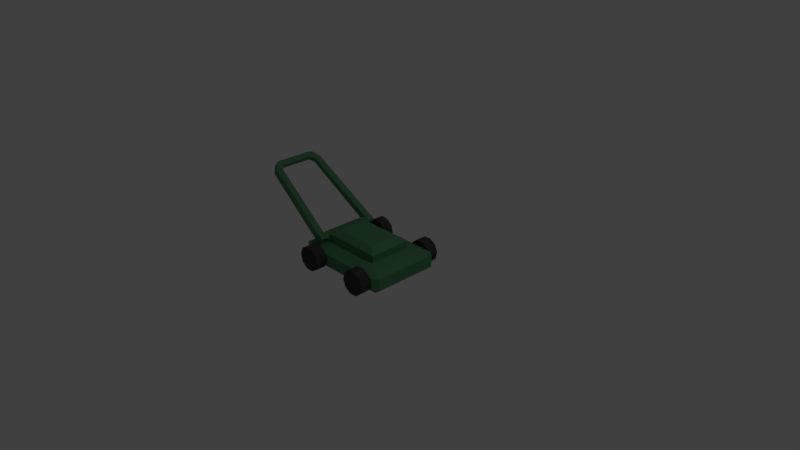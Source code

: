 # Source: LawnMower.blend  (saved by Blender 2.79.0; exported with 4.5.12 LTS)
import bpy
from mathutils import Matrix  # noqa: F401  (used for matrix-valued properties, if any)

bpy.ops.wm.read_factory_settings(use_empty=True)
scene = bpy.context.scene
scene.name = 'Scene'

# ---- collections
col_collection_1 = bpy.data.collections.new('Collection 1'); scene.collection.children.link(col_collection_1)

# ---- materials (node trees are filled in below, after node groups)
mat_mower = bpy.data.materials.new('Mower')
mat_mower.alpha_threshold = 0.0
mat_mower.use_transparent_shadow = False
mat_mower.diffuse_color = (0.08622, 0.2598, 0.1228, 1.0)
mat_mower.roughness = 0.5
mat_wheels = bpy.data.materials.new('Wheels')
mat_wheels.alpha_threshold = 0.0
mat_wheels.use_transparent_shadow = False
mat_wheels.diffuse_color = (0.05497, 0.05497, 0.05497, 1.0)
mat_wheels.roughness = 0.5

# ---- material node trees

# ---- world
world_world = bpy.data.worlds.new('World'); scene.world = world_world
world_world.color = (0.05088, 0.05088, 0.05088)
world_world.use_sun_shadow = False
world_world.sun_shadow_jitter_overblur = 0.0
world_world.cycles.sampling_method = 'MANUAL'

# ---- cameras
cam_camera = bpy.data.cameras.new('Camera')
cam_camera.clip_end = 100.0
cam_camera.lens = 35.0
cam_camera.sensor_width = 32.0
cam_camera.sensor_height = 18.0
cam_camera.ortho_scale = 7.314
cam_camera.dof.focus_distance = 0.0
cam_camera.dof.aperture_fstop = 128.0

# ---- lights
light_lamp = bpy.data.lights.new('Lamp', 'POINT')
light_lamp.transmission_factor = 0.0
light_lamp.cutoff_distance = 30.0
light_lamp.energy = 100.0
light_lamp.shadow_buffer_clip_start = 1.001
light_lamp.shadow_soft_size = 0.1
light_lamp.shadow_maximum_resolution = 0.006
light_lamp.use_absolute_resolution = True

# ---- meshes
me_cube = bpy.data.meshes.new('Cube')
me_cube.from_pydata([(-0.6771, -0.4444, 0.0), (-0.6771, -0.5017, 0.0573), (-0.7554, -0.4444, 0.0573), (-0.6771, -0.5017, 0.2225), (-0.5907, -0.2937, 0.2798), (-0.7554, -0.4444, 0.2225), (-0.6771, 0.4444, 0.0), (-0.7554, 0.4444, 0.0573), (-0.6771, 0.5017, 0.0573), (-0.5907, 0.2937, 0.2798), (-0.6771, 0.5017, 0.2225), (-0.7554, 0.4444, 0.2225), (0.5373, -0.4444, 0.0), (0.6156, -0.4444, 0.0573), (0.5373, -0.5017, 0.0573), (0.3314, -0.2937, 0.2798), (0.5373, -0.5017, 0.2225), (0.6156, -0.4444, 0.2225), (0.5373, 0.4444, 0.0), (0.5373, 0.5017, 0.0573), (0.6156, 0.4444, 0.0573), (0.3314, 0.2937, 0.2798), (0.6156, 0.4444, 0.2225), (0.5373, 0.5017, 0.2225), (-0.5907, -0.2937, 0.3747), (-0.4105, -0.2055, 0.4324), (-0.4105, 0.2055, 0.4324), (-0.5907, 0.2937, 0.3747), (0.2109, 0.2055, 0.4324), (0.3314, 0.2937, 0.3747), (0.2109, -0.2055, 0.4324), (0.3314, -0.2937, 0.3747), (-0.5373, 0.4444, 0.0), (-0.5373, 0.5017, 0.0573), (-0.4846, 0.2937, 0.2798), (-0.5373, 0.5017, 0.2225), (-0.5373, -0.4444, 0.0), (-0.5373, -0.5017, 0.0573), (-0.4846, -0.2937, 0.2798), (-0.5373, -0.5017, 0.2225), (-0.339, 0.2055, 0.4324), (-0.4846, 0.2937, 0.3747), (-0.339, -0.2055, 0.4324), (-0.4846, -0.2937, 0.3747), (-0.4703, -0.4412, 0.3502), (-0.5224, -0.4412, 0.2577), (-0.605, -0.4412, 0.3043), (-0.5529, -0.4412, 0.3968), (-0.4769, -0.3504, 0.3396), (-0.5322, -0.3504, 0.2655), (-0.5431, -0.3504, 0.389), (-0.5984, -0.3504, 0.3149), (-1.612, -0.301, 0.9629), (-1.565, -0.295, 1.04), (-1.579, -0.2688, 1.048), (-1.629, -0.2752, 0.9806), (-1.532, -0.3695, 0.9053), (-1.48, -0.3635, 0.9829), (-0.4703, 0.4412, 0.3502), (-0.5224, 0.4412, 0.2577), (-0.605, 0.4412, 0.3043), (-0.5529, 0.4412, 0.3968), (-0.4769, 0.3504, 0.3396), (-0.5322, 0.3504, 0.2655), (-0.5431, 0.3504, 0.389), (-0.5984, 0.3504, 0.3149), (-1.612, 0.301, 0.9629), (-1.565, 0.295, 1.04), (-1.579, 0.2688, 1.048), (-1.629, 0.2752, 0.9806), (-1.532, 0.3695, 0.9053), (-1.48, 0.3635, 0.9829), (-1.557, -0.2293, 0.9405), (-1.505, -0.2825, 0.907), (-1.544, -0.3237, 0.923), (-1.61, -0.2761, 0.9701), (-1.461, -0.2765, 0.9672), (-1.513, -0.2229, 1.0), (-1.56, -0.2698, 1.034), (-1.496, -0.3198, 0.9988), (-1.505, 0.2825, 0.907), (-1.557, 0.2293, 0.9405), (-1.61, 0.2761, 0.9701), (-1.544, 0.3237, 0.923), (-1.513, 0.2229, 1.0), (-1.461, 0.2765, 0.9672), (-1.496, 0.3198, 0.9988), (-1.56, 0.2698, 1.034)], [], [(37, 39, 3, 1), (20, 22, 17, 13), (34, 41, 27, 9), (2, 5, 11, 7), (33, 35, 23, 19), (0, 1, 2), (3, 4, 5), (6, 7, 8), (9, 10, 11), (12, 13, 14), (15, 16, 17), (18, 19, 20), (21, 22, 23), (6, 0, 2, 7), (1, 3, 5, 2), (4, 9, 11, 5), (10, 8, 7, 11), (32, 6, 8, 33), (34, 21, 23, 35), (22, 20, 19, 23), (12, 18, 20, 13), (21, 15, 17, 22), (16, 14, 13, 17), (36, 12, 14, 37), (38, 4, 3, 39), (32, 18, 12, 36), (38, 15, 31, 43), (15, 21, 29, 31), (40, 26, 25, 42), (25, 26, 27, 24), (40, 28, 29, 41), (28, 30, 31, 29), (42, 25, 24, 43), (9, 4, 24, 27), (30, 42, 43, 31), (26, 40, 41, 27), (28, 40, 42, 30), (49, 48, 44, 45), (6, 32, 36, 0), (15, 38, 39, 16), (0, 36, 37, 1), (9, 34, 35, 10), (18, 32, 33, 19), (8, 10, 35, 33), (21, 34, 41, 29), (14, 16, 39, 37), (45, 44, 47, 46), (48, 50, 47, 44), (51, 49, 45, 46), (24, 4, 49, 51), (43, 24, 51, 50), (38, 43, 50, 48), (4, 38, 48, 49), (72, 81, 84, 77), (54, 55, 52, 53), (56, 57, 53, 52), (47, 50, 76, 79, 57), (65, 80, 83, 70, 60), (78, 77, 84, 87, 68, 54), (75, 74, 56, 52, 55), (46, 47, 57, 56), (55, 69, 82, 81, 72, 75), (38, 4, 24, 43), (63, 59, 58, 62), (59, 60, 61, 58), (62, 58, 61, 64), (65, 60, 59, 63), (27, 65, 63, 9), (41, 64, 65, 27), (34, 62, 64, 41), (9, 63, 62, 34), (61, 71, 86, 85, 64), (68, 67, 66, 69), (70, 66, 67, 71), (50, 51, 73, 76), (71, 67, 68, 87, 86), (83, 82, 69, 66, 70), (60, 70, 71, 61), (64, 85, 80, 65), (57, 79, 78, 54, 53), (54, 68, 69, 55), (72, 73, 74, 75), (76, 77, 78, 79), (80, 81, 82, 83), (84, 85, 86, 87), (72, 77, 76, 73), (80, 85, 84, 81), (51, 46, 56, 74, 73)])
me_cube.materials.append(mat_mower)
me_cube.use_remesh_preserve_volume = False
me_cube.use_remesh_preserve_attributes = False
me_cube.use_mirror_vertex_groups = False
me_cube.update()
me_cylinder_001 = bpy.data.meshes.new('Cylinder.001')
me_cylinder_001.from_pydata([(-0.03967, 0.07277, 0.1662), (-0.03967, -0.07277, 0.1662), (0.06561, 0.07277, 0.1578), (0.06561, -0.07277, 0.1578), (0.1458, 0.07277, 0.08909), (0.1458, -0.07277, 0.08909), (0.1703, 0.07277, -0.01364), (0.1703, -0.07277, -0.01364), (0.1298, 0.07277, -0.1112), (0.1298, -0.07277, -0.1112), (0.03967, 0.07277, -0.1662), (0.03967, -0.07277, -0.1662), (-0.06561, 0.07277, -0.1578), (-0.06561, -0.07277, -0.1578), (-0.1458, 0.07277, -0.08909), (-0.1458, -0.07277, -0.08909), (-0.1703, 0.07277, 0.01364), (-0.1703, -0.07277, 0.01364), (-0.1298, 0.07277, 0.1112), (-0.1298, -0.07277, 0.1112), (0.8784, 0.07277, 0.1662), (0.8784, -0.07277, 0.1662), (0.7732, 0.07277, 0.1578), (0.7732, -0.07277, 0.1578), (0.6929, 0.07277, 0.08909), (0.6929, -0.07277, 0.08909), (0.6684, 0.07277, -0.01364), (0.6684, -0.07277, -0.01364), (0.709, 0.07277, -0.1112), (0.709, -0.07277, -0.1112), (0.7991, 0.07277, -0.1662), (0.7991, -0.07277, -0.1662), (0.9044, 0.07277, -0.1578), (0.9044, -0.07277, -0.1578), (0.9846, 0.07277, -0.08909), (0.9846, -0.07277, -0.08909), (1.009, 0.07277, 0.01364), (1.009, -0.07277, 0.01364), (0.9686, 0.07277, 0.1112), (0.9686, -0.07277, 0.1112), (-0.03967, -1.219, 0.1662), (-0.03967, -1.073, 0.1662), (0.06561, -1.219, 0.1578), (0.06561, -1.073, 0.1578), (0.1458, -1.219, 0.08909), (0.1458, -1.073, 0.08909), (0.1703, -1.219, -0.01364), (0.1703, -1.073, -0.01364), (0.1298, -1.219, -0.1112), (0.1298, -1.073, -0.1112), (0.03967, -1.219, -0.1662), (0.03967, -1.073, -0.1662), (-0.06561, -1.219, -0.1578), (-0.06561, -1.073, -0.1578), (-0.1458, -1.219, -0.08909), (-0.1458, -1.073, -0.08909), (-0.1703, -1.219, 0.01364), (-0.1703, -1.073, 0.01364), (-0.1298, -1.219, 0.1112), (-0.1298, -1.073, 0.1112), (0.8784, -1.219, 0.1662), (0.8784, -1.073, 0.1662), (0.7732, -1.219, 0.1578), (0.7732, -1.073, 0.1578), (0.6929, -1.219, 0.08909), (0.6929, -1.073, 0.08909), (0.6684, -1.219, -0.01364), (0.6684, -1.073, -0.01364), (0.709, -1.219, -0.1112), (0.709, -1.073, -0.1112), (0.7991, -1.219, -0.1662), (0.7991, -1.073, -0.1662), (0.9044, -1.219, -0.1578), (0.9044, -1.073, -0.1578), (0.9846, -1.219, -0.08909), (0.9846, -1.073, -0.08909), (1.009, -1.219, 0.01364), (1.009, -1.073, 0.01364), (0.9686, -1.219, 0.1112), (0.9686, -1.073, 0.1112)], [], [(0, 1, 3, 2), (2, 3, 5, 4), (4, 5, 7, 6), (6, 7, 9, 8), (8, 9, 11, 10), (10, 11, 13, 12), (12, 13, 15, 14), (14, 15, 17, 16), (3, 1, 19, 17, 15, 13, 11, 9, 7, 5), (16, 17, 19, 18), (18, 19, 1, 0), (0, 2, 4, 6, 8, 10, 12, 14, 16, 18), (20, 22, 23, 21), (22, 24, 25, 23), (24, 26, 27, 25), (26, 28, 29, 27), (28, 30, 31, 29), (30, 32, 33, 31), (32, 34, 35, 33), (34, 36, 37, 35), (23, 25, 27, 29, 31, 33, 35, 37, 39, 21), (36, 38, 39, 37), (38, 20, 21, 39), (20, 38, 36, 34, 32, 30, 28, 26, 24, 22), (40, 42, 43, 41), (42, 44, 45, 43), (44, 46, 47, 45), (46, 48, 49, 47), (48, 50, 51, 49), (50, 52, 53, 51), (52, 54, 55, 53), (54, 56, 57, 55), (43, 45, 47, 49, 51, 53, 55, 57, 59, 41), (56, 58, 59, 57), (58, 40, 41, 59), (40, 58, 56, 54, 52, 50, 48, 46, 44, 42), (60, 61, 63, 62), (62, 63, 65, 64), (64, 65, 67, 66), (66, 67, 69, 68), (68, 69, 71, 70), (70, 71, 73, 72), (72, 73, 75, 74), (74, 75, 77, 76), (63, 61, 79, 77, 75, 73, 71, 69, 67, 65), (76, 77, 79, 78), (78, 79, 61, 60), (60, 62, 64, 66, 68, 70, 72, 74, 76, 78)])
me_cylinder_001.materials.append(mat_wheels)
me_cylinder_001.use_remesh_preserve_volume = False
me_cylinder_001.use_remesh_preserve_attributes = False
me_cylinder_001.use_mirror_vertex_groups = False
me_cylinder_001.update()

# ---- objects
ob_mower = bpy.data.objects.new('Mower', me_cube)
ob_wheels = bpy.data.objects.new('Wheels', me_cylinder_001)
ob_lamp = bpy.data.objects.new('Lamp', light_lamp)
ob_camera = bpy.data.objects.new('Camera', cam_camera)

# ---- transforms, parenting, visibility, modifiers, constraints
ob_mower.location = (0.0699, 0.0, -0.1399)
ob_mower.lineart.crease_threshold = 0.0
ob_wheels.parent = ob_mower
ob_wheels.matrix_parent_inverse = Matrix(((1.0, 0.0, 0.0, -0.0699), (0.0, 1.0, 0.0, 0.0), (0.0, 0.0, 1.0, 0.1399), (0.0, 0.0, 0.0, 1.0)))
ob_wheels.location = (-0.4194, 0.573, 0.0)
ob_wheels.lineart.crease_threshold = 0.0
ob_lamp.location = (4.076, 1.005, 5.904)
ob_lamp.rotation_euler = (0.6503, 0.05522, 1.866)
ob_lamp.lock_rotations_4d = False
ob_lamp.empty_display_type = 'ARROWS'
ob_lamp.color = (0.0, 0.0, 0.0, 0.0)
ob_lamp.lineart.crease_threshold = 0.0
ob_camera.location = (7.481, -6.508, 5.344)
ob_camera.rotation_euler = (1.109, 0.0, 0.8149)
ob_camera.lock_rotations_4d = False
ob_camera.empty_display_type = 'ARROWS'
ob_camera.color = (0.0, 0.0, 0.0, 0.0)
ob_camera.display_type = 'WIRE'
ob_camera.lineart.crease_threshold = 0.0

# ---- collection membership
col_collection_1.objects.link(ob_mower)
col_collection_1.objects.link(ob_wheels)
col_collection_1.objects.link(ob_lamp)
col_collection_1.objects.link(ob_camera)

# ---- scene / render settings (as saved in the file)
scene.camera = ob_camera
scene.frame_start = 1; scene.frame_end = 250; scene.frame_set(1)
scene.render.engine = 'BLENDER_EEVEE_NEXT'
scene.render.resolution_percentage = 50
scene.render.dither_intensity = 0.0
scene.cycles.use_denoising = False
scene.cycles.samples = 128
scene.cycles.sampling_pattern = 'TABULATED_SOBOL'
scene.cycles.use_adaptive_sampling = False
scene.cycles.use_light_tree = False
scene.cycles.blur_glossy = 0.0
scene.cycles.sample_clamp_indirect = 0.0
scene.view_settings.view_transform = 'Standard'
bpy.context.view_layer.update()

